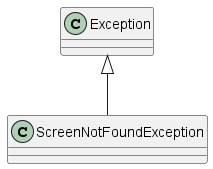

The diagram above was rendered by PlantUML. Its source (embedded in the PNG):
@startuml
class ScreenNotFoundException {
}
Exception <|-- ScreenNotFoundException
@enduml